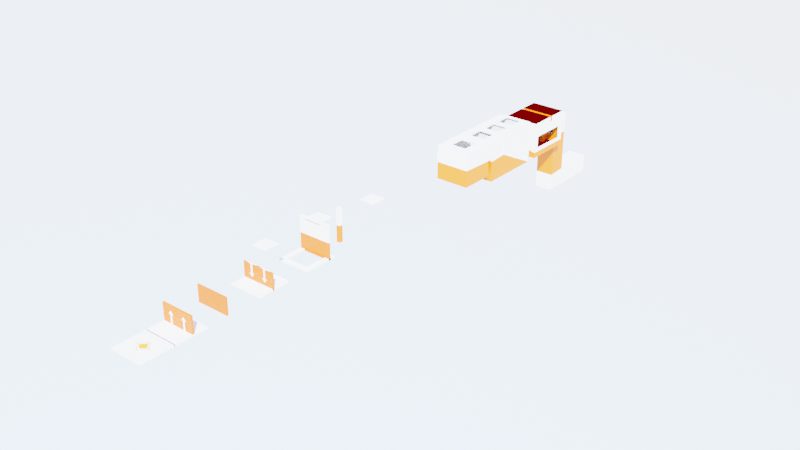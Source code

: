 # Source: map.blend  (saved by Blender 2.83.0; exported with 4.5.12 LTS)
import bpy
from mathutils import Matrix  # noqa: F401  (used for matrix-valued properties, if any)

bpy.ops.wm.read_factory_settings(use_empty=True)
scene = bpy.context.scene
scene.name = 'Scene'

# ---- collections
col_collection = bpy.data.collections.new('Collection'); scene.collection.children.link(col_collection)

# ---- images (referenced by path relative to the original .blend; pixels are not part of the script)
import os
ASSET_DIR = os.environ.get("B2B_ASSET_DIR", "")  # directory of the original .blend (textures are referenced by path, not embedded)
HERE = os.path.dirname(os.path.abspath(__file__))  # packed textures are extracted next to this script under _unpacked/

def load_image(name, relpath, width, height, colorspace="sRGB"):
    """Load a texture the original file referenced (path relative to the .blend, or extracted next to this script)."""
    p = next((c for c in (os.path.join(HERE, relpath), os.path.join(ASSET_DIR, relpath)) if relpath and os.path.exists(c)), "")
    if p:
        img = bpy.data.images.load(p, check_existing=True)
        img.name = name
    else:  # same state as the original file: an image datablock whose file is absent (Cycles renders it pink)
        img = bpy.data.images.new(name, width, height)
        img.source = "FILE"
        img.filepath = "//" + (relpath or name)
    img.colorspace_settings.name = colorspace
    return img
img_texture = load_image('texture', 'texture.png', 1024, 1024, 'sRGB')

# ---- materials (node trees are filled in below, after node groups)
mat_material_002 = bpy.data.materials.new('Material.002')
mat_material_003 = bpy.data.materials.new('Material.003')
mat_material = bpy.data.materials.new('Material')
mat_material_001 = bpy.data.materials.new('Material.001')
mat_material_004 = bpy.data.materials.new('Material.004')
mat_material_005 = bpy.data.materials.new('Material.005')
mat_material_006 = bpy.data.materials.new('Material.006')
mat_material_007 = bpy.data.materials.new('Material.007')
mat_material_010 = bpy.data.materials.new('Material.010')
mat_material_011 = bpy.data.materials.new('Material.011')

# ---- material node trees
mat_material_002.use_nodes = True; mat_material_002.node_tree.nodes.clear()
_N = mat_material_002.node_tree.nodes; _L = mat_material_002.node_tree.links
n0 = _N.new('ShaderNodeOutputMaterial'); n0.name = 'Material Output'; n0.location = (300, 300)
n1 = _N.new('ShaderNodeBsdfPrincipled'); n1.name = 'Principled BSDF'; n1.location = (10, 300)
n1.distribution = 'GGX'
n1.subsurface_method = 'BURLEY'
n1.inputs[3].default_value = 1.45
n1.inputs[27].default_value = (0.0, 0.0, 0.0, 1.0)
n1.inputs[28].default_value = 1.0
_L.new(n1.outputs[0], n0.inputs[0])
n0.is_active_output = True
mat_material_003.use_nodes = True; mat_material_003.node_tree.nodes.clear()
_N = mat_material_003.node_tree.nodes; _L = mat_material_003.node_tree.links
n0 = _N.new('ShaderNodeOutputMaterial'); n0.name = 'Material Output'; n0.location = (300, 300)
n1 = _N.new('ShaderNodeBsdfPrincipled'); n1.name = 'Principled BSDF'; n1.location = (10, 300)
n1.distribution = 'GGX'
n1.subsurface_method = 'BURLEY'
n1.inputs[0].default_value = (0.8, 0.1372, 0.0, 1.0)
n1.inputs[3].default_value = 1.45
n1.inputs[27].default_value = (0.0, 0.0, 0.0, 1.0)
n1.inputs[28].default_value = 1.0
_L.new(n1.outputs[0], n0.inputs[0])
n0.is_active_output = True
mat_material.use_nodes = True; mat_material.node_tree.nodes.clear()
_N = mat_material.node_tree.nodes; _L = mat_material.node_tree.links
n0 = _N.new('ShaderNodeOutputMaterial'); n0.name = 'Material Output'; n0.location = (300, 300)
n1 = _N.new('ShaderNodeEmission'); n1.name = 'Emission'; n1.location = (10, 300)
n1.inputs[0].default_value = (1.0, 0.0, 0.0, 1.0)
n1.inputs[1].default_value = 0.2
_L.new(n1.outputs[0], n0.inputs[0])
n0.is_active_output = True
mat_material_001.use_nodes = True; mat_material_001.node_tree.nodes.clear()
_N = mat_material_001.node_tree.nodes; _L = mat_material_001.node_tree.links
n0 = _N.new('ShaderNodeOutputMaterial'); n0.name = 'Material Output'; n0.location = (300, 300)
n1 = _N.new('ShaderNodeBsdfPrincipled'); n1.name = 'Principled BSDF'; n1.location = (10, 300)
n1.distribution = 'GGX'
n1.subsurface_method = 'BURLEY'
n1.inputs[3].default_value = 1.45
n1.inputs[27].default_value = (0.0, 0.0, 0.0, 1.0)
n1.inputs[28].default_value = 1.0
n2 = _N.new('ShaderNodeTexImage'); n2.name = 'Image Texture'; n2.location = (-508, 311)
n2.image = img_texture
_L.new(n1.outputs[0], n0.inputs[0])
n0.is_active_output = True
mat_material_004.use_nodes = True; mat_material_004.node_tree.nodes.clear()
_N = mat_material_004.node_tree.nodes; _L = mat_material_004.node_tree.links
n0 = _N.new('ShaderNodeOutputMaterial'); n0.name = 'Material Output'; n0.location = (300, 300)
n1 = _N.new('ShaderNodeBsdfPrincipled'); n1.name = 'Principled BSDF'; n1.location = (10, 300)
n1.distribution = 'GGX'
n1.subsurface_method = 'BURLEY'
n1.inputs[3].default_value = 1.45
n1.inputs[27].default_value = (0.0, 0.0, 0.0, 1.0)
n1.inputs[28].default_value = 1.0
_L.new(n1.outputs[0], n0.inputs[0])
n0.is_active_output = True
mat_material_005.use_nodes = True; mat_material_005.node_tree.nodes.clear()
_N = mat_material_005.node_tree.nodes; _L = mat_material_005.node_tree.links
n0 = _N.new('ShaderNodeOutputMaterial'); n0.name = 'Material Output'; n0.location = (300, 300)
n1 = _N.new('ShaderNodeBsdfPrincipled'); n1.name = 'Principled BSDF'; n1.location = (10, 300)
n1.distribution = 'GGX'
n1.subsurface_method = 'BURLEY'
n1.inputs[0].default_value = (0.8, 0.1001, 0.0, 1.0)
n1.inputs[3].default_value = 1.45
n1.inputs[27].default_value = (0.0, 0.0, 0.0, 1.0)
n1.inputs[28].default_value = 1.0
_L.new(n1.outputs[0], n0.inputs[0])
n0.is_active_output = True
mat_material_006.use_nodes = True; mat_material_006.node_tree.nodes.clear()
_N = mat_material_006.node_tree.nodes; _L = mat_material_006.node_tree.links
n0 = _N.new('ShaderNodeOutputMaterial'); n0.name = 'Material Output'; n0.location = (300, 300)
n1 = _N.new('ShaderNodeBsdfPrincipled'); n1.name = 'Principled BSDF'; n1.location = (10, 300)
n1.distribution = 'GGX'
n1.subsurface_method = 'BURLEY'
n1.inputs[3].default_value = 1.45
n1.inputs[27].default_value = (0.0, 0.0, 0.0, 1.0)
n1.inputs[28].default_value = 1.0
_L.new(n1.outputs[0], n0.inputs[0])
n0.is_active_output = True
mat_material_007.use_nodes = True; mat_material_007.node_tree.nodes.clear()
_N = mat_material_007.node_tree.nodes; _L = mat_material_007.node_tree.links
n0 = _N.new('ShaderNodeOutputMaterial'); n0.name = 'Material Output'; n0.location = (300, 300)
n1 = _N.new('ShaderNodeBsdfPrincipled'); n1.name = 'Principled BSDF'; n1.location = (10, 300)
n1.distribution = 'GGX'
n1.subsurface_method = 'BURLEY'
n1.inputs[0].default_value = (0.8, 0.279, 0.0, 1.0)
n1.inputs[3].default_value = 1.45
n1.inputs[27].default_value = (0.0, 0.0, 0.0, 1.0)
n1.inputs[28].default_value = 1.0
_L.new(n1.outputs[0], n0.inputs[0])
n0.is_active_output = True
mat_material_010.use_nodes = True; mat_material_010.node_tree.nodes.clear()
_N = mat_material_010.node_tree.nodes; _L = mat_material_010.node_tree.links
n0 = _N.new('ShaderNodeOutputMaterial'); n0.name = 'Material Output'; n0.location = (300, 300)
n1 = _N.new('ShaderNodeBsdfPrincipled'); n1.name = 'Principled BSDF'; n1.location = (10, 300)
n1.distribution = 'GGX'
n1.subsurface_method = 'BURLEY'
n1.inputs[3].default_value = 1.45
n1.inputs[27].default_value = (0.0, 0.0, 0.0, 1.0)
n1.inputs[28].default_value = 1.0
_L.new(n1.outputs[0], n0.inputs[0])
n0.is_active_output = True
mat_material_011.use_nodes = True; mat_material_011.node_tree.nodes.clear()
_N = mat_material_011.node_tree.nodes; _L = mat_material_011.node_tree.links
n0 = _N.new('ShaderNodeOutputMaterial'); n0.name = 'Material Output'; n0.location = (300, 300)
n1 = _N.new('ShaderNodeBsdfPrincipled'); n1.name = 'Principled BSDF'; n1.location = (10, 300)
n1.distribution = 'GGX'
n1.subsurface_method = 'BURLEY'
n1.inputs[0].default_value = (0.8, 0.1192, 0.0, 1.0)
n1.inputs[3].default_value = 1.45
n1.inputs[27].default_value = (0.0, 0.0, 0.0, 1.0)
n1.inputs[28].default_value = 1.0
_L.new(n1.outputs[0], n0.inputs[0])
n0.is_active_output = True

# ---- world
world_world = bpy.data.worlds.new('World'); scene.world = world_world
world_world.use_nodes = True; world_world.node_tree.nodes.clear()
_N = world_world.node_tree.nodes; _L = world_world.node_tree.links
n0 = _N.new('ShaderNodeOutputWorld'); n0.name = 'World Output'; n0.location = (300, 300)
n1 = _N.new('ShaderNodeBackground'); n1.name = 'Background'; n1.location = (10, 300)
n1.inputs[1].default_value = 20.0
n2 = _N.new('ShaderNodeTexSky'); n2.name = 'Sky Texture'; n2.location = (-190, 280)
n2.sky_type = 'HOSEK_WILKIE'
n2.sun_direction = (0.3357, -0.2286, 0.9138)
n2.turbidity = 4.0
n2.sun_elevation = 1.571
_L.new(n1.outputs[0], n0.inputs[0])
_L.new(n2.outputs[0], n1.inputs[0])
n0.is_active_output = True
world_world.color = (0.05088, 0.05088, 0.05088)
world_world.use_sun_shadow = False
world_world.sun_shadow_jitter_overblur = 0.0

# ---- lights
light_sun = bpy.data.lights.new('Sun', 'SUN')
light_sun.transmission_factor = 0.0
light_sun.energy = 20.0
light_sun.shadow_soft_size = 0.125

# ---- meshes
me_plane = bpy.data.meshes.new('Plane')
me_plane.from_pydata([(1.0, -1.0, 4.0), (1.0, 1.0, 4.0), (2.0, -2.0, 0.0), (1.0, 7.546, 4.0), (2.0, 2.0, 0.0), (2.0, 2.0, 4.0), (2.0, 2.0, 2.0), (2.0, -2.0, 2.0), (2.0, 3.0, 2.0), (2.0, 10.6, 4.0), (2.0, 3.0, 1.501), (2.0, 10.6, -1.0), (2.0, 3.0, -1.0), (1.0, 5.615, 4.0), (1.0, -2.0, 0.0), (1.0, -2.0, 2.0), (1.0, 4.684, 4.0), (1.0, 2.0, 0.0), (2.0, -2.0, 4.0), (1.0, 2.0, 2.0), (1.0, 3.0, 2.0), (1.0, 10.6, 2.0), (1.0, 3.0, 1.501), (1.0, 10.6, 2.384e-07), (1.0, 3.0, -1.0), (1.0, 10.6, -1.0), (1.0, 12.22, 2.0), (1.0, 12.22, 2.384e-07), (2.037, 12.71, 1.585), (2.037, 12.22, -1.0), (0.2, 16.88, -1.0), (0.2, 18.0, -1.0), (2.037, 12.22, 3.3), (2.037, 15.88, 3.3), (2.037, 15.2, 3.3), (2.037, 15.2, 2.535), (2.037, 15.88, 2.535), (0.2, 16.88, 0.0), (2.037, 18.0, -1.0), (0.2, 18.0, 0.0), (1.0, 18.31, 2.0), (0.0, 20.5, 2.0), (0.2, 18.31, 0.0), (1.0, 20.5, -0.4684), (0.2, 18.92, -1.0), (1.0, 20.5, -1.0), (1.0, 20.5, -5.906), (1.0, 18.31, -5.906), (1.0, 18.0, 0.0), (2.037, 17.5, -0.05084), (1.0, 18.31, 0.0), (0.2, 18.92, 0.0), (0.0, 2.0, 0.0), (0.0, -2.0, 4.0), (0.0, 2.0, 2.0), (0.0, 3.0, 2.0), (0.0, 10.6, 2.0), (0.0, 3.0, 1.501), (0.0, 10.6, 2.384e-07), (0.0, 3.0, -1.0), (0.0, 10.6, -1.0), (0.0, 12.22, 2.0), (0.0, 12.22, 2.384e-07), (1.0, 2.684, 4.0), (0.0, -2.0, 0.0), (0.0, -2.0, 2.0), (0.0, 2.0, 4.0), (0.0, 10.6, 4.0), (0.0, 12.22, -1.0), (0.0, 12.22, 3.3), (0.0, 15.2, 3.3), (0.0, 15.88, 2.535), (0.0, 15.2, 2.535), (0.0, 18.0, 0.0), (0.0, 16.88, -1.0), (0.0, 16.88, 0.0), (0.0, 18.31, 0.0), (0.0, 18.92, -1.0), (1.0, 20.5, 2.0), (0.0, 18.31, -5.906), (0.0, 18.0, 2.0), (0.0, 18.92, 0.0), (0.0, -1.0, 4.0), (0.0, 1.0, 4.0), (0.0, 5.615, 4.0), (2.0, 8.151, 4.0), (2.037, 18.0, 3.3), (0.0, 20.5, -0.4684), (0.0, 20.5, -1.0), (0.0, 20.5, -5.906), (1.0, 20.5, -7.906), (1.0, 18.31, -7.906), (0.0, 18.31, -7.906), (0.0, 20.5, -7.906), (0.0, 26.19, -5.906), (1.0, 26.19, -5.906), (0.0, 26.19, -7.906), (1.0, 26.19, -7.906), (2.037, 12.71, 0.007612), (0.0, 18.31, -2.271), (0.2, 18.31, -1.0), (1.0, 18.31, -1.0), (0.0, 18.31, 2.0), (0.0, 18.31, -1.0), (1.0, 18.0, 2.0), (2.037, 17.5, 1.585), (0.0, 15.88, 3.3), (0.0, 18.0, 3.3), (2.037, 12.22, 2.0), (2.037, 12.22, -0.4057), (2.037, 18.0, -0.4684), (2.037, 18.0, 2.0), (1.0, 5.072, -1.0), (1.0, 5.293, -1.0), (2.0, 5.072, -1.0), (2.0, 5.293, -1.0), (2.0, 5.034, 1.501), (2.0, 5.419, 1.501), (2.0, 5.034, 2.0), (2.0, 5.419, 4.0), (2.0, 5.034, 4.0), (0.0, 5.072, -1.0), (0.0, 5.293, -1.0), (0.0, 5.419, 4.0), (0.0, 5.034, 4.0), (0.0, 5.419, 1.501), (0.0, 5.034, 1.501), (0.0, 8.151, 4.0), (0.0, 7.765, 4.0), (0.0, 7.546, 4.0), (2.0, 7.765, 4.0), (2.0, 8.151, 0.7899), (2.0, 7.765, 0.7899), (0.0, 8.151, 0.7899), (0.0, 7.765, 0.7899), (1.0, 9.487, 1.027), (2.28e-16, 9.487, 1.027), (1.0, 9.313, 0.8539), (2.192e-16, 9.313, 0.8539), (1.0, 10.59, -0.3446), (-1.315e-16, 10.59, -0.3446), (2.0, 9.487, 1.027), (2.0, 9.313, 0.8539), (2.0, 10.59, -0.3446), (2.0, 10.6, 2.0), (2.0, 10.6, 2.384e-07), (1.0, 10.37, 4.0), (1.0, 8.372, 4.0), (0.0, 8.372, 4.0), (0.0, 10.37, 4.0), (0.0, 2.684, 4.0), (0.0, 4.684, 4.0)], [], [(6, 7, 18, 5), (17, 14, 2, 4), (4, 2, 7, 6), (17, 4, 6, 19), (20, 8, 10, 22), (19, 6, 8, 20), (6, 5, 8), (8, 118, 116, 10), (22, 10, 12, 24), (59, 24, 112, 121), (13, 119, 123, 84), (139, 143, 142, 137), (27, 109, 29), (7, 15, 18), (2, 14, 15, 7), (135, 141, 145, 23), (23, 21, 26, 27), (58, 23, 27, 62), (115, 117, 11), (57, 22, 24, 59), (56, 21, 9, 67), (54, 19, 20, 55), (55, 20, 22, 57), (52, 17, 19, 54), (52, 64, 14, 17), (62, 27, 29, 68), (37, 39, 73, 75), (108, 26, 32), (72, 71, 36, 35), (72, 35, 34, 70), (32, 34, 35, 108), (108, 35, 36, 111), (86, 111, 36, 33), (30, 29, 38, 31), (30, 39, 37), (32, 69, 70, 34), (36, 71, 106, 33), (26, 61, 69, 32), (15, 65, 53, 18), (14, 64, 65, 15), (120, 5, 63, 16), (128, 130, 3, 129), (137, 142, 141, 135), (21, 56, 61, 26), (30, 74, 68, 29), (74, 30, 37, 75), (39, 48, 50, 42), (31, 39, 30), (73, 39, 42, 76), (42, 100, 44, 51), (100, 50, 101), (38, 29, 110), (29, 109, 110), (101, 50, 43, 45), (50, 40, 78, 43), (77, 44, 100, 103), (78, 40, 102, 41), (42, 50, 100), (38, 110, 48, 31), (48, 110, 111, 104), (81, 51, 44, 77), (0, 1, 5, 18), (82, 0, 18, 53), (66, 5, 1, 83), (106, 107, 86, 33), (43, 78, 41, 87), (45, 43, 87, 88), (47, 46, 90, 91), (79, 47, 91, 92), (95, 94, 96, 97), (93, 90, 97, 96), (46, 89, 94, 95), (90, 46, 95, 97), (91, 90, 93, 92), (109, 27, 26, 108), (100, 99, 103), (101, 45, 46, 47), (88, 89, 46, 45), (101, 47, 79, 99), (101, 99, 100), (86, 104, 111), (48, 104, 40, 50), (40, 104, 80, 102), (104, 86, 107, 80), (31, 48, 39), (51, 81, 76, 42), (28, 98, 109, 108), (98, 49, 110, 109), (49, 105, 111, 110), (105, 28, 108, 111), (8, 5, 120, 118), (24, 12, 114, 112), (122, 113, 25, 60), (133, 131, 132, 134), (10, 116, 114, 12), (120, 124, 126, 116), (66, 150, 63, 5), (121, 112, 113, 122), (112, 114, 115, 113), (125, 117, 116, 126), (117, 115, 114, 116), (113, 115, 11, 25), (123, 119, 117, 125), (3, 130, 119, 13), (85, 131, 133, 127), (130, 128, 134, 132), (119, 130, 132, 117), (131, 11, 117, 132), (143, 11, 131, 142), (148, 147, 85, 127), (58, 136, 135, 23), (136, 138, 137, 135), (138, 140, 139, 137), (60, 25, 139, 140), (25, 11, 143, 139), (9, 21, 144), (23, 145, 144, 21), (141, 144, 145), (144, 131, 85, 9), (131, 144, 141, 142), (85, 147, 146, 9), (146, 149, 67, 9), (124, 120, 16, 151)])
me_plane.polygons.foreach_set('material_index', [0, 1, 1, 1, 0, 0, 0, 0, 1, 1, 0, 0, 1, 0, 1, 0, 0, 0, 1, 1, 0, 0, 0, 1, 1, 1, 0, 0, 0, 1, 0, 0, 0, 2, 1, 2, 1, 0, 0, 1, 0, 0, 0, 0, 2, 1, 0, 1, 0, 0, 1, 1, 1, 1, 0, 0, 0, 1, 1, 1, 0, 0, 0, 0, 2, 0, 1, 0, 0, 0, 2, 0, 0, 2, 0, 1, 1, 1, 1, 1, 0, 0, 0, 0, 1, 0, 0, 0, 0, 0, 0, 1, 1, 0, 1, 0, 0, 1, 1, 0, 1, 1, 0, 0, 0, 0, 0, 0, 0, 0, 0, 0, 0, 1, 1, 0, 0, 0, 0, 0, 0, 0, 0])
_uv = me_plane.uv_layers.new(name='UVMap')
_uv.uv.foreach_set('vector', [0.2919, 0.25, 0.2919, 0.4975, 0.2094, 0.4975, 0.2094, 0.25, 0.7079, 0.2488, 0.7079, 0.001238, 0.7492, 0.001238, 0.7492, 0.2488, 0.3744, 0.25, 0.3744, 0.4975, 0.2919, 0.4975, 0.2919, 0.25, 0.1366, 0.8546, 0.1366, 0.8133, 0.2191, 0.8133, 0.2191, 0.8546, 0.8775, 0.3746, 0.8775, 0.4158, 0.795, 0.4158, 0.795, 0.3746, 0.9577, 0.8329, 0.9577, 0.8742, 0.834, 0.8742, 0.834, 0.8329, 0.2919, 0.25, 0.2094, 0.25, 0.2919, 0.1262, 0.2919, 0.1262, 0.2919, 0.09668, 0.3744, 0.09668, 0.3744, 0.1262, 0.795, 0.3746, 0.795, 0.4158, 0.7537, 0.4158, 0.7537, 0.3746, 0.837, 0.5833, 0.837, 0.5421, 0.8666, 0.5421, 0.8666, 0.5833, 0.5413, 0.1051, 0.5825, 0.09052, 0.5, 0.1142, 0.5, 0.1051, 0.7496, 0.8756, 0.7496, 0.8756, 0.7496, 0.8756, 0.7496, 0.8756, 0.5421, 0.8345, 0.5253, 0.8772, 0.5008, 0.8772, 0.8325, 0.7917, 0.7913, 0.7917, 0.8325, 0.7092, 0.8325, 0.8742, 0.7913, 0.8742, 0.7913, 0.7917, 0.8325, 0.7917, 0.7496, 0.8756, 0.7496, 0.8756, 0.7496, 0.8756, 0.7496, 0.8756, 0.4665, 0.9369, 0.384, 0.9369, 0.384, 0.8131, 0.4665, 0.8131, 0.7083, 0.8756, 0.7496, 0.8756, 0.7496, 0.9994, 0.7083, 0.9994, 0.4156, 0.09052, 0.3744, 0.09052, 0.4156, 0.002475, 0.795, 0.3333, 0.795, 0.3746, 0.7537, 0.3746, 0.7537, 0.3333, 0.7531, 0.5835, 0.7118, 0.5835, 0.6706, 0.501, 0.7531, 0.501, 0.9577, 0.7917, 0.9577, 0.8329, 0.834, 0.8329, 0.834, 0.7917, 0.8775, 0.3333, 0.8775, 0.3746, 0.795, 0.3746, 0.795, 0.3333, 0.1366, 0.8958, 0.1366, 0.8546, 0.2191, 0.8546, 0.2191, 0.8958, 0.6667, 0.2488, 0.6667, 0.001238, 0.7079, 0.001238, 0.7079, 0.2488, 0.5421, 0.7932, 0.5421, 0.8345, 0.5008, 0.8772, 0.5008, 0.7932, 0.1231, 0.9487, 0.06611, 0.8836, 0.07232, 0.8782, 0.1293, 0.9432, 0.6246, 0.8772, 0.6246, 0.8345, 0.6658, 0.8772, 0.4671, 0.8974, 0.4985, 0.8974, 0.4985, 0.9814, 0.4671, 0.9814, 0.9615, 0.5849, 0.9615, 0.5008, 0.9807, 0.5008, 0.9807, 0.5849, 0.2512, 0.811, 0.2512, 0.731, 0.2704, 0.731, 0.2925, 0.811, 0.2925, 0.811, 0.2704, 0.731, 0.2704, 0.6996, 0.2925, 0.6047, 0.2512, 0.6047, 0.2925, 0.6047, 0.2704, 0.6996, 0.2512, 0.6996, 0.6765, 0.3418, 0.7522, 0.251, 0.7522, 0.4573, 0.6765, 0.4573, 0.9165, 0.8756, 0.8752, 0.9911, 0.8752, 0.9046, 0.2999, 0.8133, 0.2999, 0.8974, 0.2199, 0.8974, 0.2199, 0.8133, 0.974, 0.4189, 0.974, 0.3349, 0.9932, 0.3349, 0.9932, 0.4189, 0.6246, 0.8345, 0.6246, 0.7932, 0.6658, 0.7932, 0.6658, 0.8772, 0.7913, 0.7917, 0.75, 0.7917, 0.75, 0.7092, 0.8325, 0.7092, 0.7913, 0.8742, 0.75, 0.8742, 0.75, 0.7917, 0.7913, 0.7917, 0.2094, 0.09668, 0.2094, 0.25, 0.0, 0.0, 0.0, 0.0, 0.0, 0.0, 0.0, 0.0, 0.0, 0.0, 0.0, 0.0, 0.7496, 0.8756, 0.7496, 0.8756, 0.7496, 0.8756, 0.7496, 0.8756, 0.8329, 0.9994, 0.7917, 0.9994, 0.7917, 0.8756, 0.8329, 0.8756, 0.6765, 0.3418, 0.6682, 0.3418, 0.6682, 0.251, 0.7522, 0.251, 0.6424, 0.4998, 0.6341, 0.4998, 0.6341, 0.4585, 0.6424, 0.4585, 0.06611, 0.8836, 0.03354, 0.9122, 0.02509, 0.9026, 0.05766, 0.874, 0.9165, 0.9911, 0.8752, 0.9911, 0.9165, 0.8756, 0.07232, 0.8782, 0.06611, 0.8836, 0.05766, 0.874, 0.06387, 0.8686, 0.6339, 0.4585, 0.6339, 0.4998, 0.6088, 0.4998, 0.6088, 0.4637, 0.8331, 0.09313, 0.8551, 0.1364, 0.8331, 0.1689, 0.4163, 0.6047, 0.4163, 0.811, 0.3943, 0.6047, 0.4163, 0.811, 0.3917, 0.811, 0.3943, 0.6047, 0.0, 0.0, 0.0, 0.0, 0.0, 0.0, 0.0, 0.0, 0.0006742, 0.924, 0.0006742, 0.924, 0.0006742, 0.924, 0.0006742, 0.924, 0.6757, 0.4585, 0.684, 0.4585, 0.684, 0.4836, 0.6757, 0.4836, 0.0006742, 0.924, 0.0006742, 0.924, 0.0006742, 0.924, 0.0006742, 0.924, 0.8744, 0.09313, 0.8551, 0.1364, 0.8331, 0.09313, 0.7533, 0.417, 0.7752, 0.417, 0.7752, 0.4495, 0.7533, 0.4928, 0.7752, 0.4495, 0.7752, 0.417, 0.7752, 0.417, 0.7752, 0.4495, 0.659, 0.4585, 0.6673, 0.4585, 0.6673, 0.4946, 0.659, 0.4946, 0.5413, 0.415, 0.5413, 0.3325, 0.5825, 0.25, 0.5825, 0.4975, 0.5, 0.415, 0.5413, 0.415, 0.5825, 0.4975, 0.5, 0.4975, 0.5, 0.25, 0.5825, 0.25, 0.5413, 0.3325, 0.5, 0.3325, 0.9932, 0.3349, 0.9678, 0.3761, 0.9734, 0.4189, 0.2512, 0.6996, 0.0006742, 0.924, 0.0006742, 0.924, 0.0006742, 0.924, 0.0006742, 0.924, 0.0, 0.0, 0.0, 0.0, 0.0, 0.0, 0.0, 0.0, 0.4988, 0.5919, 0.4988, 0.5015, 0.4988, 0.5015, 0.4988, 0.5919, 0.7506, 0.08487, 0.7506, 0.1689, 0.7506, 0.1689, 0.7506, 0.08487, 0.4988, 0.5015, 0.4988, 0.5015, 0.4988, 0.5015, 0.4988, 0.5015, 0.0, 0.0, 0.0, 0.0, 0.0, 0.0, 0.0, 0.0, 0.4988, 0.5015, 0.4988, 0.5015, 0.4988, 0.5015, 0.4988, 0.5015, 0.4988, 0.5015, 0.4988, 0.5015, 0.4988, 0.5015, 0.4988, 0.5015, 0.4988, 0.5919, 0.4988, 0.5015, 0.0, 0.0, 0.7506, 0.08487, 0.5253, 0.8772, 0.5421, 0.8345, 0.6246, 0.8345, 0.6246, 0.8772, 0.4163, 0.5919, 0.4676, 0.5919, 0.4163, 0.5919, 0.4163, 0.5919, 0.4163, 0.5015, 0.4988, 0.5015, 0.4988, 0.5919, 0.4163, 0.5015, 0.4988, 0.5015, 0.4988, 0.5015, 0.4163, 0.5015, 0.4163, 0.5919, 0.4988, 0.5919, 0.4988, 0.5919, 0.4676, 0.5919, 0.4163, 0.5919, 0.4676, 0.5919, 0.4163, 0.5919, 0.9734, 0.4189, 0.7752, 0.4495, 0.7752, 0.417, 0.7752, 0.4495, 0.7752, 0.4495, 0.0006742, 0.924, 0.0006742, 0.924, 0.0006742, 0.924, 0.7752, 0.4495, 0.7752, 0.4495, 0.0006742, 0.924, 0.7752, 0.4495, 0.9734, 0.4189, 0.9678, 0.3761, 0.7752, 0.4495, 0.7533, 0.4928, 0.7752, 0.4495, 0.7945, 0.4928, 0.04112, 0.8551, 0.04732, 0.8497, 0.06387, 0.8686, 0.05766, 0.874, 0.315, 0.7885, 0.3695, 0.7885, 0.3917, 0.811, 0.2925, 0.811, 0.3695, 0.7885, 0.3716, 0.6271, 0.3943, 0.6047, 0.3917, 0.811, 0.3716, 0.6271, 0.315, 0.6271, 0.2925, 0.6047, 0.3943, 0.6047, 0.315, 0.6271, 0.315, 0.7885, 0.2925, 0.811, 0.2925, 0.6047, 0.2919, 0.1262, 0.2094, 0.25, 0.2094, 0.09668, 0.2919, 0.09668, 0.837, 0.5421, 0.837, 0.5008, 0.8666, 0.5008, 0.8666, 0.5421, 0.8728, 0.5833, 0.8728, 0.5421, 0.9608, 0.5421, 0.9608, 0.5833, 0.0, 0.0, 0.0, 0.0, 0.0, 0.0, 0.0, 0.0, 0.3744, 0.1262, 0.3744, 0.09668, 0.4156, 0.09668, 0.4156, 0.1262, 0.5825, 0.09668, 0.5, 0.1162, 0.5, 0.1162, 0.5825, 0.09668, 0.5, 0.25, 0.0, 0.0, 0.0, 0.0, 0.5825, 0.25, 0.8666, 0.5833, 0.8666, 0.5421, 0.8728, 0.5421, 0.8728, 0.5833, 0.8666, 0.5421, 0.8666, 0.5008, 0.8728, 0.5008, 0.8728, 0.5421, 0.5, 0.1142, 0.5825, 0.09052, 0.5825, 0.09668, 0.5, 0.1162, 0.3744, 0.09052, 0.4156, 0.09052, 0.4156, 0.09668, 0.3744, 0.09668, 0.8728, 0.5421, 0.8728, 0.5008, 0.9608, 0.5008, 0.9608, 0.5421, 0.5, 0.1142, 0.5825, 0.09052, 0.5825, 0.09052, 0.5, 0.1142, 0.0, 0.0, 0.0, 0.0, 0.5825, 0.09052, 0.5413, 0.1051, 0.0, 0.0, 0.0, 0.0, 0.0, 0.0, 0.0, 0.0, 0.0, 0.0, 0.0, 0.0, 0.0, 0.0, 0.0, 0.0, 0.5825, 0.09052, 0.0, 0.0, 0.0, 0.0, 0.5825, 0.09052, 0.0, 0.0, 0.4156, 0.002475, 0.3744, 0.09052, 0.0, 0.0, 0.7496, 0.8756, 0.9608, 0.5008, 0.0, 0.0, 0.7496, 0.8756, 0.0, 0.0, 0.0, 0.0, 0.0, 0.0, 0.0, 0.0, 0.7083, 0.8756, 0.7083, 0.8756, 0.7496, 0.8756, 0.7496, 0.8756, 0.7083, 0.8756, 0.7083, 0.8756, 0.7496, 0.8756, 0.7496, 0.8756, 0.7083, 0.8756, 0.7083, 0.8756, 0.7496, 0.8756, 0.7496, 0.8756, 0.9608, 0.5833, 0.9608, 0.5421, 0.7496, 0.8756, 0.7083, 0.8756, 0.9608, 0.5421, 0.9608, 0.5008, 0.7496, 0.8756, 0.7496, 0.8756, 0.6706, 0.501, 0.7118, 0.5835, 0.0, 0.0, 0.7496, 0.8756, 0.7496, 0.8756, 0.0, 0.0, 0.7118, 0.5835, 0.7496, 0.8756, 0.0, 0.0, 0.7496, 0.8756, 0.0, 0.0, 0.0, 0.0, 0.0, 0.0, 0.6706, 0.501, 0.0, 0.0, 0.0, 0.0, 0.7496, 0.8756, 0.7496, 0.8756, 0.0, 0.0, 0.0, 0.0, 0.0, 0.0, 0.6706, 0.501, 0.0, 0.0, 0.0, 0.0, 0.7531, 0.501, 0.6706, 0.501, 0.5, 0.1162, 0.5825, 0.09668, 0.0, 0.0, 0.0, 0.0])
me_plane.materials.append(mat_material_002)
me_plane.materials.append(mat_material_003)
me_plane.materials.append(mat_material)
me_plane.use_remesh_fix_poles = True
me_plane.use_remesh_preserve_attributes = False
me_plane.use_mirror_vertex_groups = False
me_plane.update()
me_plane_001 = bpy.data.meshes.new('Plane.001')
me_plane_001.from_pydata([(1.0, -1.0, 0.0), (1.0, 1.0, 0.0), (1.0, 8.512, 0.0), (1.0, 6.512, 0.0), (-1.0, -1.0, 0.0), (-1.0, 1.0, 0.0), (-1.0, 8.512, 0.0), (-1.0, 6.512, 0.0), (0.0, -1.0, 0.0), (0.0, 1.0, 0.0), (0.0, 6.512, 0.0), (0.0, 8.512, 0.0), (1.0, 16.86, -1.0), (1.0, 14.86, -1.0), (-1.0, 16.86, -1.0), (-1.0, 14.86, -1.0), (0.0, 14.86, -1.0), (0.0, 16.86, -1.0)], [], [(0, 8, 4, 5, 9, 1), (3, 10, 7, 6, 11, 2), (12, 13, 16, 15, 14, 17)])
_uv = me_plane_001.uv_layers.new(name='UVMap')
_uv.uv.foreach_set('vector', [0.0, 0.0, 0.0, 0.0, 0.0, 0.0, 0.0, 0.0, 0.0, 0.0, 0.0, 0.0, 0.0, 0.0, 0.0, 0.0, 0.0, 0.0, 0.0, 0.0, 0.0, 0.0, 0.0, 0.0, 0.0, 0.0, 0.0, 0.0, 0.0, 0.0, 0.0, 0.0, 0.0, 0.0, 0.0, 0.0])
me_plane_001.materials.append(mat_material_001)
me_plane_001.use_remesh_fix_poles = True
me_plane_001.use_remesh_preserve_attributes = False
me_plane_001.use_mirror_vertex_groups = False
me_plane_001.update()
me_torus = bpy.data.meshes.new('Torus')
me_torus.from_pydata([(0.4907, 0.0, 0.0), (0.4224, 0.0, 0.05659), (0.382, 0.0, 1.203e-17), (0.4224, 0.0, -0.05659), (4.036e-08, 0.4907, 0.0), (3.5e-08, 0.4224, 0.05659), (3.202e-08, 0.382, 1.203e-17), (3.431e-08, 0.4224, -0.05659), (-0.4907, 4.457e-08, 0.0), (-0.4224, 3.815e-08, 0.05659), (-0.382, 3.389e-08, 1.203e-17), (-0.4224, 3.815e-08, -0.05659), (4.036e-08, -0.4907, 0.0), (3.431e-08, -0.4224, 0.05659), (2.985e-08, -0.382, 1.203e-17), (3.431e-08, -0.4224, -0.05659), (0.2147, 0.0, -7.576e-25), (0.1848, 0.0, 0.02476), (0.1671, 0.0, 5.265e-18), (0.1848, 0.0, -0.02476), (1.766e-08, 0.2147, -6.232e-32), (1.531e-08, 0.1848, 0.02476), (1.401e-08, 0.1671, 5.265e-18), (1.501e-08, 0.1848, -0.02476), (-0.2147, 1.95e-08, 7.576e-25), (-0.1848, 1.669e-08, 0.02476), (-0.1671, 1.483e-08, 5.265e-18), (-0.1848, 1.669e-08, -0.02476), (1.766e-08, -0.2147, -6.232e-32), (1.501e-08, -0.1848, 0.02476), (1.306e-08, -0.1671, 5.265e-18), (1.501e-08, -0.1848, -0.02476)], [], [(0, 4, 5, 1), (1, 5, 6, 2), (2, 6, 7, 3), (3, 7, 4, 0), (4, 8, 9, 5), (5, 9, 10, 6), (6, 10, 11, 7), (7, 11, 8, 4), (8, 12, 13, 9), (9, 13, 14, 10), (10, 14, 15, 11), (11, 15, 12, 8), (12, 0, 1, 13), (13, 1, 2, 14), (14, 2, 3, 15), (15, 3, 0, 12), (16, 20, 21, 17), (17, 21, 22, 18), (18, 22, 23, 19), (19, 23, 20, 16), (20, 24, 25, 21), (21, 25, 26, 22), (22, 26, 27, 23), (23, 27, 24, 20), (24, 28, 29, 25), (25, 29, 30, 26), (26, 30, 31, 27), (27, 31, 28, 24), (28, 16, 17, 29), (29, 17, 18, 30), (30, 18, 19, 31), (31, 19, 16, 28)])
_uv = me_torus.uv_layers.new(name='UVMap')
_uv.uv.foreach_set('vector', [0.5, 0.5, 0.75, 0.5, 0.75, 0.75, 0.5, 0.75, 0.5, 0.75, 0.75, 0.75, 0.75, 1.0, 0.5, 1.0, 0.5, 0.0, 0.75, 0.0, 0.75, 0.25, 0.5, 0.25, 0.5, 0.25, 0.75, 0.25, 0.75, 0.5, 0.5, 0.5, 0.75, 0.5, 1.0, 0.5, 1.0, 0.75, 0.75, 0.75, 0.75, 0.75, 1.0, 0.75, 1.0, 1.0, 0.75, 1.0, 0.75, 0.0, 1.0, 0.0, 1.0, 0.25, 0.75, 0.25, 0.75, 0.25, 1.0, 0.25, 1.0, 0.5, 0.75, 0.5, 0.0, 0.5, 0.25, 0.5, 0.25, 0.75, 0.0, 0.75, 0.0, 0.75, 0.25, 0.75, 0.25, 1.0, 0.0, 1.0, 0.0, 0.0, 0.25, 0.0, 0.25, 0.25, 0.0, 0.25, 0.0, 0.25, 0.25, 0.25, 0.25, 0.5, 0.0, 0.5, 0.25, 0.5, 0.5, 0.5, 0.5, 0.75, 0.25, 0.75, 0.25, 0.75, 0.5, 0.75, 0.5, 1.0, 0.25, 1.0, 0.25, 0.0, 0.5, 0.0, 0.5, 0.25, 0.25, 0.25, 0.25, 0.25, 0.5, 0.25, 0.5, 0.5, 0.25, 0.5, 0.5, 0.5, 0.75, 0.5, 0.75, 0.75, 0.5, 0.75, 0.5, 0.75, 0.75, 0.75, 0.75, 1.0, 0.5, 1.0, 0.5, 0.0, 0.75, 0.0, 0.75, 0.25, 0.5, 0.25, 0.5, 0.25, 0.75, 0.25, 0.75, 0.5, 0.5, 0.5, 0.75, 0.5, 1.0, 0.5, 1.0, 0.75, 0.75, 0.75, 0.75, 0.75, 1.0, 0.75, 1.0, 1.0, 0.75, 1.0, 0.75, 0.0, 1.0, 0.0, 1.0, 0.25, 0.75, 0.25, 0.75, 0.25, 1.0, 0.25, 1.0, 0.5, 0.75, 0.5, 0.0, 0.5, 0.25, 0.5, 0.25, 0.75, 0.0, 0.75, 0.0, 0.75, 0.25, 0.75, 0.25, 1.0, 0.0, 1.0, 0.0, 0.0, 0.25, 0.0, 0.25, 0.25, 0.0, 0.25, 0.0, 0.25, 0.25, 0.25, 0.25, 0.5, 0.0, 0.5, 0.25, 0.5, 0.5, 0.5, 0.5, 0.75, 0.25, 0.75, 0.25, 0.75, 0.5, 0.75, 0.5, 1.0, 0.25, 1.0, 0.25, 0.0, 0.5, 0.0, 0.5, 0.25, 0.25, 0.25, 0.25, 0.25, 0.5, 0.25, 0.5, 0.5, 0.25, 0.5])
me_torus.use_remesh_fix_poles = True
me_torus.use_remesh_preserve_attributes = False
me_torus.use_mirror_vertex_groups = False
me_torus.update()
me_plane_002 = bpy.data.meshes.new('Plane.002')
me_plane_002.from_pydata([(-2.0, -2.0, 0.0), (2.0, -2.0, 0.0), (-2.0, 2.0, 0.0), (2.0, 2.0, 0.0), (2.0, 2.0, -0.2), (2.0, -2.0, -0.2), (-2.0, -2.0, -0.2), (-2.0, 2.0, -0.2)], [], [(0, 1, 3, 2), (3, 4, 7, 2), (2, 7, 6, 0), (1, 5, 4, 3), (6, 7, 4, 5), (0, 6, 5, 1)])
_uv = me_plane_002.uv_layers.new(name='UVMap')
_uv.uv.foreach_set('vector', [0.0, 0.0, 1.0, 0.0, 1.0, 1.0, 0.0, 1.0, 1.0, 1.0, 1.0, 1.0, 0.0, 1.0, 0.0, 1.0, 0.0, 1.0, 0.0, 1.0, 0.0, 0.0, 0.0, 0.0, 1.0, 0.0, 1.0, 0.0, 1.0, 1.0, 1.0, 1.0, 0.0, 0.0, 0.0, 1.0, 1.0, 1.0, 1.0, 0.0, 0.0, 0.0, 0.0, 0.0, 1.0, 0.0, 1.0, 0.0])
me_plane_002.use_remesh_fix_poles = True
me_plane_002.use_remesh_preserve_attributes = False
me_plane_002.use_mirror_vertex_groups = False
me_plane_002.update()
me_plane_003 = bpy.data.meshes.new('Plane.003')
me_plane_003.from_pydata([(2.0, 0.0, 1.51e-07), (2.0, 0.0, -0.2), (2.0, -2.0, 1.51e-07), (0.5686, -1.048, -0.2), (1.201, -1.048, -0.2), (0.885, -1.459, -0.2), (0.7796, -1.048, -0.2), (0.9905, -1.048, -0.2), (0.7796, 1.965e-16, -0.2), (0.9905, 1.965e-16, -0.2), (0.0, 0.0, 1.51e-07), (0.0, -2.0, 1.51e-07), (-4.441e-16, 0.0, -0.2), (2.0, -2.0, -0.1573), (2.0, -1.957, -0.2), (-9.471e-18, -1.957, -0.2), (0.0, -2.0, -0.1573)], [], [(11, 2, 0, 10), (3, 5, 15), (3, 6, 5), (2, 13, 14, 1, 0), (7, 4, 5), (7, 6, 8, 9), (6, 7, 5), (16, 13, 2, 11), (3, 12, 8, 6), (4, 7, 9, 1), (15, 14, 13, 16), (4, 1, 14), (15, 5, 14), (5, 4, 14), (12, 3, 15)])
me_plane_003.polygons.foreach_set('material_index', [1, 1, 0, 1, 0, 0, 0, 1, 1, 1, 1, 1, 1, 1, 1])
_uv = me_plane_003.uv_layers.new(name='UVMap')
_uv.uv.foreach_set('vector', [0.5, 0.5, 1.0, 0.5, 1.0, 1.0, 0.5, 1.0, 0.0, 0.0, 0.0, 1.0, 0.4893, 0.4893, 0.0, 0.0, 0.3333, 0.0, 0.0, 1.0, 1.0, 0.5, 1.0, 0.5, 1.0, 0.5107, 1.0, 1.0, 1.0, 1.0, 0.6667, 0.0, 1.0, 0.0, 0.0, 1.0, 0.6667, 0.0, 0.3333, 0.0, 0.3333, 0.0, 0.6667, 0.0, 0.3333, 0.0, 0.6667, 0.0, 0.0, 1.0, 0.5, 0.5, 1.0, 0.5, 1.0, 0.5, 0.5, 0.5, 0.0, 0.0, 0.0, 0.0, 0.3333, 0.0, 0.3333, 0.0, 1.0, 0.0, 0.6667, 0.0, 0.6667, 0.0, 1.0, 1.0, 0.4893, 0.4893, 1.0, 0.5107, 1.0, 0.5, 0.5, 0.5, 1.0, 0.0, 1.0, 1.0, 1.0, 0.5107, 0.4893, 0.4893, 0.0, 1.0, 1.0, 0.5107, 0.0, 1.0, 1.0, 0.0, 1.0, 0.5107, 0.0, 0.0, 0.0, 0.0, 0.4893, 0.4893])
me_plane_003.materials.append(mat_material_004)
me_plane_003.materials.append(mat_material_005)
me_plane_003.use_remesh_fix_poles = True
me_plane_003.use_remesh_preserve_attributes = False
me_plane_003.use_mirror_vertex_groups = False
me_plane_003.update()
me_plane_004 = bpy.data.meshes.new('Plane.004')
me_plane_004.from_pydata([(-1.444, 1.444, 2.18e-07), (1.444, 1.444, 2.18e-07), (-1.444, -1.444, -2.18e-07), (1.444, -1.444, -2.18e-07), (1.444, -1.444, 0.2), (1.444, 1.444, 0.2), (-1.444, 1.444, 0.2), (-1.444, -1.444, 0.2), (-2.0, -2.0, -3.02e-07), (-2.0, 2.0, 3.02e-07), (2.0, 2.0, 3.02e-07), (2.0, -2.0, -3.02e-07), (2.0, 2.0, 0.2), (2.0, -2.0, 0.2), (-2.0, -2.0, 0.2), (-2.0, 2.0, 0.2), (1.557, -1.557, 0.06344), (1.557, -1.557, 0.1366), (-1.557, -1.557, 0.1366), (-1.557, -1.557, 0.06344), (-1.444, -1.444, 0.06344), (-1.444, -1.444, 0.1366), (-1.444, 1.444, 0.06344), (-1.444, 1.444, 0.1366), (1.444, 1.444, 0.1366), (1.444, 1.444, 0.06344), (1.444, -1.444, 0.1366), (1.444, -1.444, 0.06344), (1.557, 1.557, 0.1366), (1.557, 1.557, 0.06344), (-1.557, 1.557, 0.06344), (-1.557, 1.557, 0.1366)], [], [(1, 25, 22, 0), (11, 13, 14, 8), (8, 14, 15, 9), (10, 12, 13, 11), (24, 5, 6, 23), (9, 15, 12, 10), (0, 2, 8, 9), (1, 0, 9, 10), (3, 1, 10, 11), (2, 3, 11, 8), (5, 4, 13, 12), (7, 6, 15, 14), (6, 5, 12, 15), (4, 7, 14, 13), (3, 27, 25, 1), (0, 22, 20, 2), (23, 6, 7, 21), (18, 17, 16, 19), (2, 20, 27, 3), (26, 4, 5, 24), (27, 20, 19, 16), (20, 22, 30, 19), (22, 25, 29, 30), (26, 24, 28, 17), (21, 7, 4, 26), (17, 28, 29, 16), (31, 18, 19, 30), (28, 31, 30, 29), (21, 26, 17, 18), (24, 23, 31, 28), (23, 21, 18, 31), (25, 27, 16, 29)])
_uv = me_plane_004.uv_layers.new(name='UVMap')
_uv.uv.foreach_set('vector', [0.8609, 0.1391, 0.8609, 0.1391, 0.1391, 0.1391, 0.1391, 0.1391, 1.0, 1.0, 1.0, 1.0, 0.0, 1.0, 0.0, 1.0, 0.0, 1.0, 0.0, 1.0, 0.0, 0.0, 0.0, 0.0, 1.0, 0.0, 1.0, 0.0, 1.0, 1.0, 1.0, 1.0, 0.8609, 0.1391, 0.8609, 0.1391, 0.1391, 0.1391, 0.1391, 0.1391, 0.0, 0.0, 0.0, 0.0, 1.0, 0.0, 1.0, 0.0, 0.1391, 0.1391, 0.1391, 0.8609, 0.0, 1.0, 0.0, 0.0, 0.8609, 0.1391, 0.1391, 0.1391, 0.0, 0.0, 1.0, 0.0, 0.8609, 0.8609, 0.8609, 0.1391, 1.0, 0.0, 1.0, 1.0, 0.1391, 0.8609, 0.8609, 0.8609, 1.0, 1.0, 0.0, 1.0, 0.8609, 0.1391, 0.8609, 0.8609, 1.0, 1.0, 1.0, 0.0, 0.1391, 0.8609, 0.1391, 0.1391, 0.0, 0.0, 0.0, 1.0, 0.1391, 0.1391, 0.8609, 0.1391, 1.0, 0.0, 0.0, 0.0, 0.8609, 0.8609, 0.1391, 0.8609, 0.0, 1.0, 1.0, 1.0, 0.8609, 0.8609, 0.8609, 0.8609, 0.8609, 0.1391, 0.8609, 0.1391, 0.1391, 0.1391, 0.1391, 0.1391, 0.1391, 0.8609, 0.1391, 0.8609, 0.1391, 0.1391, 0.1391, 0.1391, 0.1391, 0.8609, 0.1391, 0.8609, 0.1391, 0.8609, 0.8609, 0.8609, 0.8609, 0.8609, 0.1391, 0.8609, 0.1391, 0.8609, 0.1391, 0.8609, 0.8609, 0.8609, 0.8609, 0.8609, 0.8609, 0.8609, 0.8609, 0.8609, 0.8609, 0.1391, 0.8609, 0.1391, 0.8609, 0.8609, 0.1391, 0.8609, 0.1391, 0.8609, 0.8609, 0.8609, 0.1391, 0.8609, 0.1391, 0.1391, 0.1391, 0.1391, 0.1391, 0.8609, 0.1391, 0.1391, 0.8609, 0.1391, 0.8609, 0.1391, 0.1391, 0.1391, 0.8609, 0.8609, 0.8609, 0.1391, 0.8609, 0.1391, 0.8609, 0.8609, 0.1391, 0.8609, 0.1391, 0.8609, 0.8609, 0.8609, 0.8609, 0.8609, 0.8609, 0.8609, 0.8609, 0.1391, 0.8609, 0.1391, 0.8609, 0.8609, 0.1391, 0.1391, 0.1391, 0.8609, 0.1391, 0.8609, 0.1391, 0.1391, 0.8609, 0.1391, 0.1391, 0.1391, 0.1391, 0.1391, 0.8609, 0.1391, 0.1391, 0.8609, 0.8609, 0.8609, 0.8609, 0.8609, 0.1391, 0.8609, 0.8609, 0.1391, 0.1391, 0.1391, 0.1391, 0.1391, 0.8609, 0.1391, 0.1391, 0.1391, 0.1391, 0.8609, 0.1391, 0.8609, 0.1391, 0.1391, 0.8609, 0.1391, 0.8609, 0.8609, 0.8609, 0.8609, 0.8609, 0.1391])
me_plane_004.use_remesh_fix_poles = True
me_plane_004.use_remesh_preserve_attributes = False
me_plane_004.use_mirror_vertex_groups = False
me_plane_004.update()
me_plane_005 = bpy.data.meshes.new('Plane.005')
me_plane_005.from_pydata([(-2.0, -2.0, -3.02e-07), (-2.0, 2.0, 3.02e-07), (2.0, 2.0, 3.02e-07), (2.0, -2.0, -3.02e-07), (2.0, 2.0, 0.2), (2.0, -2.0, 0.2), (-2.0, -2.0, 0.2), (-2.0, 2.0, 0.2)], [], [(3, 5, 6, 0), (0, 6, 7, 1), (2, 4, 5, 3), (1, 7, 4, 2), (4, 7, 6, 5), (0, 1, 2, 3)])
_uv = me_plane_005.uv_layers.new(name='UVMap')
_uv.uv.foreach_set('vector', [1.0, 1.0, 1.0, 1.0, 0.0, 1.0, 0.0, 1.0, 0.0, 1.0, 0.0, 1.0, 0.0, 0.0, 0.0, 0.0, 1.0, 0.0, 1.0, 0.0, 1.0, 1.0, 1.0, 1.0, 0.0, 0.0, 0.0, 0.0, 1.0, 0.0, 1.0, 0.0, 1.0, 0.0, 0.0, 0.0, 0.0, 1.0, 1.0, 1.0, 0.0, 1.0, 0.0, 0.0, 1.0, 0.0, 1.0, 1.0])
me_plane_005.use_remesh_fix_poles = True
me_plane_005.use_remesh_preserve_attributes = False
me_plane_005.use_mirror_vertex_groups = False
me_plane_005.update()
me_plane_006 = bpy.data.meshes.new('Plane.006')
me_plane_006.from_pydata([(-2.0, -4.0, 1.51e-07), (2.0, -4.0, 1.51e-07), (-2.0, 0.0, 1.51e-07), (2.0, 0.0, 1.51e-07), (2.0, 0.0, -0.2), (2.0, -4.0, -0.2), (-2.0, -4.0, -0.2), (-2.0, 0.0, -0.2), (-2.0, -2.0, 1.51e-07), (2.0, -2.0, 1.51e-07), (2.0, -2.0, -0.2), (-2.0, -2.0, -0.2), (-2.0, -3.757, 2.086e-07), (-2.0, -3.757, -0.2), (2.0, -3.757, 2.086e-07), (2.0, -3.757, -0.2), (2.0, -0.2429, 8.941e-08), (2.0, -0.2429, -0.2), (-2.0, -0.2429, 8.941e-08), (-2.0, -0.2429, -0.2), (-2.0, -3.757, 0.05876), (-2.0, -4.0, 0.05876), (2.0, -4.0, 0.05876), (2.0, -0.2429, 0.05876), (2.0, -1.49e-08, 0.05876), (-2.0, -1.49e-08, 0.05876), (2.0, -0.2429, -0.2588), (2.0, 1.442e-08, -0.2588), (-2.0, -3.757, -0.2588), (-2.0, -4.0, -0.2588), (2.0, -4.0, -0.2588), (-2.0, 1.442e-08, -0.2588), (2.0, -3.757, 0.05876), (2.0, -3.757, -0.2588), (-2.0, -0.2429, 0.05876), (-2.0, -0.2429, -0.2588)], [], [(2, 18, 34, 25), (3, 4, 7, 2), (12, 13, 6, 0), (16, 17, 4, 3), (12, 0, 21, 20), (0, 6, 5, 1), (13, 11, 10, 15), (14, 15, 10, 9), (18, 19, 11, 8), (12, 14, 9, 8), (1, 14, 32, 22), (1, 5, 15, 14), (4, 17, 26, 27), (8, 11, 13, 12), (2, 7, 19, 18), (11, 19, 17, 10), (9, 10, 17, 16), (8, 9, 16, 18), (34, 23, 24, 25), (35, 31, 27, 26), (21, 22, 32, 20), (29, 28, 33, 30), (15, 5, 30, 33), (0, 1, 22, 21), (19, 7, 31, 35), (6, 13, 28, 29), (14, 12, 20, 32), (16, 3, 24, 23), (5, 6, 29, 30), (3, 2, 25, 24), (17, 19, 35, 26), (7, 4, 27, 31), (13, 15, 33, 28), (18, 16, 23, 34)])
me_plane_006.polygons.foreach_set('material_index', [1, 1, 0, 1, 0, 0, 0, 0, 1, 0, 0, 0, 1, 0, 1, 1, 1, 1, 1, 1, 0, 0, 0, 0, 1, 0, 0, 1, 0, 1, 1, 1, 0, 1])
_uv = me_plane_006.uv_layers.new(name='UVMap')
_uv.uv.foreach_set('vector', [0.0, 1.0, 0.0, 0.75, 0.0, 0.75, 0.0, 1.0, 1.0, 1.0, 1.0, 1.0, 0.0, 1.0, 0.0, 1.0, 0.0, 0.25, 0.0, 0.25, 0.0, 0.0, 0.0, 0.0, 1.0, 0.75, 1.0, 0.75, 1.0, 1.0, 1.0, 1.0, 0.0, 0.25, 0.0, 0.0, 0.0, 0.0, 0.0, 0.25, 0.0, 0.0, 0.0, 0.0, 1.0, 0.0, 1.0, 0.0, 0.0, 0.25, 0.0, 0.5, 1.0, 0.5, 1.0, 0.25, 1.0, 0.25, 1.0, 0.25, 1.0, 0.5, 1.0, 0.5, 0.0, 0.75, 0.0, 0.75, 0.0, 0.5, 0.0, 0.5, 0.0, 0.25, 1.0, 0.25, 1.0, 0.5, 0.0, 0.5, 1.0, 0.0, 1.0, 0.25, 1.0, 0.25, 1.0, 0.0, 1.0, 0.0, 1.0, 0.0, 1.0, 0.25, 1.0, 0.25, 1.0, 1.0, 1.0, 0.75, 1.0, 0.75, 1.0, 1.0, 0.0, 0.5, 0.0, 0.5, 0.0, 0.25, 0.0, 0.25, 0.0, 1.0, 0.0, 1.0, 0.0, 0.75, 0.0, 0.75, 0.0, 0.5, 0.0, 0.75, 1.0, 0.75, 1.0, 0.5, 1.0, 0.5, 1.0, 0.5, 1.0, 0.75, 1.0, 0.75, 0.0, 0.5, 1.0, 0.5, 1.0, 0.75, 0.0, 0.75, 0.0, 0.75, 1.0, 0.75, 1.0, 1.0, 0.0, 1.0, 0.0, 0.75, 0.0, 1.0, 1.0, 1.0, 1.0, 0.75, 0.0, 0.0, 1.0, 0.0, 1.0, 0.25, 0.0, 0.25, 0.0, 0.0, 0.0, 0.25, 1.0, 0.25, 1.0, 0.0, 1.0, 0.25, 1.0, 0.0, 1.0, 0.0, 1.0, 0.25, 0.0, 0.0, 1.0, 0.0, 1.0, 0.0, 0.0, 0.0, 0.0, 0.75, 0.0, 1.0, 0.0, 1.0, 0.0, 0.75, 0.0, 0.0, 0.0, 0.25, 0.0, 0.25, 0.0, 0.0, 1.0, 0.25, 0.0, 0.25, 0.0, 0.25, 1.0, 0.25, 1.0, 0.75, 1.0, 1.0, 1.0, 1.0, 1.0, 0.75, 1.0, 0.0, 0.0, 0.0, 0.0, 0.0, 1.0, 0.0, 1.0, 1.0, 0.0, 1.0, 0.0, 1.0, 1.0, 1.0, 1.0, 0.75, 0.0, 0.75, 0.0, 0.75, 1.0, 0.75, 0.0, 1.0, 1.0, 1.0, 1.0, 1.0, 0.0, 1.0, 0.0, 0.25, 1.0, 0.25, 1.0, 0.25, 0.0, 0.25, 0.0, 0.75, 1.0, 0.75, 1.0, 0.75, 0.0, 0.75])
me_plane_006.materials.append(mat_material_004)
me_plane_006.materials.append(mat_material_005)
me_plane_006.use_remesh_fix_poles = True
me_plane_006.use_remesh_preserve_attributes = False
me_plane_006.use_mirror_vertex_groups = False
me_plane_006.update()
me_plane_008 = bpy.data.meshes.new('Plane.008')
me_plane_008.from_pydata([(-2.0, 0.0, 1.51e-07), (2.0, 0.0, 1.51e-07), (2.0, 0.0, -0.2), (-2.0, 0.0, -0.2), (-2.0, -2.0, 1.51e-07), (2.0, -2.0, 1.51e-07), (2.0, -2.0, -0.2), (-2.0, -2.0, -0.2)], [], [(4, 5, 1, 0), (1, 2, 3, 0), (5, 6, 2, 1), (7, 3, 2, 6), (7, 6, 5, 4), (0, 3, 7, 4)])
me_plane_008.polygons.foreach_set('material_index', [1, 1, 1, 1, 1, 1])
_uv = me_plane_008.uv_layers.new(name='UVMap')
_uv.uv.foreach_set('vector', [0.0, 0.5, 1.0, 0.5, 1.0, 1.0, 0.0, 1.0, 1.0, 1.0, 1.0, 1.0, 0.0, 1.0, 0.0, 1.0, 1.0, 0.5, 1.0, 0.5, 1.0, 1.0, 1.0, 1.0, 0.0, 0.5, 0.0, 1.0, 1.0, 1.0, 1.0, 0.5, 0.0, 0.5, 1.0, 0.5, 1.0, 0.5, 0.0, 0.5, 0.0, 1.0, 0.0, 1.0, 0.0, 0.5, 0.0, 0.5])
me_plane_008.materials.append(mat_material_004)
me_plane_008.materials.append(mat_material_005)
me_plane_008.use_remesh_fix_poles = True
me_plane_008.use_remesh_preserve_attributes = False
me_plane_008.use_mirror_vertex_groups = False
me_plane_008.update()
me_plane_010 = bpy.data.meshes.new('Plane.010')
me_plane_010.from_pydata([(2.0, 2.0, -0.2), (2.0, -2.0, -0.2), (-2.0, -2.0, -0.2), (-2.0, 2.0, -0.2), (-2.0, 2.0, 0.0), (-2.0, -2.0, 0.0), (2.0, -2.0, 0.0), (2.0, 2.0, 0.0), (-0.8356, 0.0, 0.0), (0.0, -0.8356, 0.0), (0.8356, 0.0, 0.0), (0.0, 0.8356, 0.0), (0.0, -0.6981, 0.0), (0.0, -0.5679, 0.0), (0.6981, 0.0, 0.0), (0.5679, 0.0, 0.0), (-0.5679, 0.0, 0.0), (-0.6981, 0.0, 0.0), (0.0, 0.6981, 0.0), (0.0, 0.5679, 0.0), (0.0, -2.0, 0.0), (0.0, 2.0, 0.0), (0.0, -2.0, -0.2), (0.0, 2.0, -0.2), (-2.0, 0.0, 0.0), (2.0, 0.0, 0.0), (2.0, 0.0, -0.2), (-2.0, 0.0, -0.2), (0.0, 0.0, -0.2), (0.4178, -0.4178, 0.0), (-0.4178, 0.4178, 0.0), (0.3491, -0.3491, 0.0), (0.2839, -0.2839, 0.0), (-0.3491, 0.3491, 0.0), (-0.2839, 0.2839, 0.0), (-0.4178, -0.4178, 0.0), (0.4178, 0.4178, 0.0), (-0.3491, -0.3491, 0.0), (-0.2839, -0.2839, 0.0), (0.3491, 0.3491, 0.0), (0.2839, 0.2839, 0.0), (0.0, 0.0, 0.0)], [], [(31, 12, 9, 29), (21, 23, 3, 4), (24, 27, 2, 5), (25, 26, 0, 7), (28, 23, 0, 26), (20, 22, 1, 6), (41, 40, 19, 34), (39, 14, 10, 36), (33, 18, 11, 30), (37, 12, 13, 38), (31, 14, 15, 32), (39, 18, 19, 40), (33, 17, 16, 34), (37, 17, 8, 35), (5, 2, 22, 20), (27, 3, 23, 28), (7, 0, 23, 21), (2, 27, 28, 22), (22, 28, 26, 1), (6, 1, 26, 25), (4, 3, 27, 24), (18, 33, 34, 19), (12, 31, 32, 13), (17, 33, 30, 8), (38, 41, 34, 16), (14, 31, 29, 10), (13, 32, 41, 38), (12, 37, 35, 9), (14, 39, 40, 15), (17, 37, 38, 16), (18, 39, 36, 11), (32, 15, 40, 41), (10, 29, 6, 25), (6, 29, 9, 20), (9, 35, 5, 20), (5, 35, 8, 24), (8, 30, 4, 24), (4, 30, 11, 21), (11, 36, 7, 21), (7, 36, 10, 25)])
me_plane_010.polygons.foreach_set('material_index', [1, 0, 0, 0, 0, 0, 1, 1, 1, 0, 0, 0, 0, 1, 0, 0, 0, 0, 0, 0, 0, 0, 0, 1, 1, 1, 1, 1, 0, 0, 1, 1, 0, 0, 0, 0, 0, 0, 0, 0])
_uv = me_plane_010.uv_layers.new(name='UVMap')
_uv.uv.foreach_set('vector', [0.5, 0.3628, 0.3628, 0.3628, 0.3358, 0.3358, 0.5, 0.3358, 0.5, 1.0, 0.5, 1.0, 0.0, 1.0, 0.0, 1.0, 0.0, 0.5, 0.0, 0.5, 0.0, 0.0, 0.0, 0.0, 1.0, 0.5, 1.0, 0.5, 1.0, 1.0, 1.0, 1.0, 0.5, 0.5, 0.5, 1.0, 1.0, 1.0, 1.0, 0.5, 0.5, 0.0, 0.5, 0.0, 1.0, 0.0, 1.0, 0.0, 0.5, 0.5, 0.6116, 0.5, 0.6116, 0.6116, 0.5, 0.6116, 0.6372, 0.5, 0.6372, 0.3628, 0.6642, 0.3358, 0.6642, 0.5, 0.5, 0.6372, 0.6372, 0.6372, 0.6642, 0.6642, 0.5, 0.6642, 0.3628, 0.5, 0.3628, 0.3628, 0.3884, 0.3884, 0.3884, 0.5, 0.5, 0.3628, 0.6372, 0.3628, 0.6116, 0.3884, 0.5, 0.3884, 0.6372, 0.5, 0.6372, 0.6372, 0.6116, 0.6116, 0.6116, 0.5, 0.5, 0.6372, 0.3628, 0.6372, 0.3884, 0.6116, 0.5, 0.6116, 0.3628, 0.5, 0.3628, 0.6372, 0.3358, 0.6642, 0.3358, 0.5, 0.0, 0.0, 0.0, 0.0, 0.5, 0.0, 0.5, 0.0, 0.0, 0.5, 0.0, 1.0, 0.5, 1.0, 0.5, 0.5, 1.0, 1.0, 1.0, 1.0, 0.5, 1.0, 0.5, 1.0, 0.0, 0.0, 0.0, 0.5, 0.5, 0.5, 0.5, 0.0, 0.5, 0.0, 0.5, 0.5, 1.0, 0.5, 1.0, 0.0, 1.0, 0.0, 1.0, 0.0, 1.0, 0.5, 1.0, 0.5, 0.0, 1.0, 0.0, 1.0, 0.0, 0.5, 0.0, 0.5, 0.6372, 0.6372, 0.5, 0.6372, 0.5, 0.6116, 0.6116, 0.6116, 0.3628, 0.3628, 0.5, 0.3628, 0.5, 0.3884, 0.3884, 0.3884, 0.3628, 0.6372, 0.5, 0.6372, 0.5, 0.6642, 0.3358, 0.6642, 0.3884, 0.5, 0.5, 0.5, 0.5, 0.6116, 0.3884, 0.6116, 0.6372, 0.3628, 0.5, 0.3628, 0.5, 0.3358, 0.6642, 0.3358, 0.3884, 0.3884, 0.5, 0.3884, 0.5, 0.5, 0.3884, 0.5, 0.3628, 0.3628, 0.3628, 0.5, 0.3358, 0.5, 0.3358, 0.3358, 0.6372, 0.3628, 0.6372, 0.5, 0.6116, 0.5, 0.6116, 0.3884, 0.3628, 0.6372, 0.3628, 0.5, 0.3884, 0.5, 0.3884, 0.6116, 0.6372, 0.6372, 0.6372, 0.5, 0.6642, 0.5, 0.6642, 0.6642, 0.5, 0.3884, 0.6116, 0.3884, 0.6116, 0.5, 0.5, 0.5, 0.6642, 0.3358, 0.5, 0.3358, 1.0, 0.0, 1.0, 0.5, 1.0, 0.0, 0.5, 0.3358, 0.3358, 0.3358, 0.5, 0.0, 0.3358, 0.3358, 0.3358, 0.5, 0.0, 0.0, 0.5, 0.0, 0.0, 0.0, 0.3358, 0.5, 0.3358, 0.6642, 0.0, 0.5, 0.3358, 0.6642, 0.5, 0.6642, 0.0, 1.0, 0.0, 0.5, 0.0, 1.0, 0.5, 0.6642, 0.6642, 0.6642, 0.5, 1.0, 0.6642, 0.6642, 0.6642, 0.5, 1.0, 1.0, 0.5, 1.0, 1.0, 1.0, 0.6642, 0.5, 0.6642, 0.3358, 1.0, 0.5])
me_plane_010.materials.append(mat_material_006)
me_plane_010.materials.append(mat_material_007)
me_plane_010.use_remesh_fix_poles = True
me_plane_010.use_remesh_preserve_attributes = False
me_plane_010.use_mirror_vertex_groups = False
me_plane_010.update()
me_plane_012 = bpy.data.meshes.new('Plane.012')
me_plane_012.from_pydata([(-0.7005, -0.8287, 9.537e-07), (-0.8287, -0.7005, 9.537e-07), (0.8287, -0.7005, 9.537e-07), (0.7005, -0.8287, 9.537e-07), (-0.8287, 0.7005, 9.537e-07), (-0.7005, 0.8287, 9.537e-07), (0.7005, 0.8287, 9.537e-07), (0.8287, 0.7005, 9.537e-07), (-0.7005, 0.8287, 13.33), (-0.8287, 0.7005, 13.33), (-0.8287, -0.7005, 13.33), (-0.7005, -0.8287, 13.33), (0.7005, -0.8287, 13.33), (0.8287, -0.7005, 13.33), (0.8287, 0.7005, 13.33), (0.7005, 0.8287, 13.33), (0.8287, 0.7005, 6.667), (0.7005, 0.8287, 6.667), (0.8287, -0.7005, 6.667), (0.7005, -0.8287, 6.667), (-0.8287, -0.7005, 6.667), (-0.7005, -0.8287, 6.667), (-0.8287, 0.7005, 6.667), (-0.7005, 0.8287, 6.667)], [], [(0, 3, 19, 21), (17, 23, 8, 15), (10, 11, 12, 13, 14, 15, 8, 9), (21, 19, 12, 11), (18, 16, 14, 13), (2, 7, 16, 18), (22, 20, 10, 9), (0, 1, 4, 5, 6, 7, 2, 3), (6, 5, 23, 17), (17, 15, 14, 16), (19, 3, 2, 18), (21, 11, 10, 20), (23, 5, 4, 22), (6, 17, 16, 7), (12, 19, 18, 13), (0, 21, 20, 1), (8, 23, 22, 9), (4, 1, 20, 22)])
me_plane_012.polygons.foreach_set('material_index', [1, 0, 0, 0, 0, 1, 0, 0, 1, 0, 1, 0, 1, 1, 0, 1, 0, 1])
_uv = me_plane_012.uv_layers.new(name='UVMap')
_uv.uv.foreach_set('vector', [0.07732, 0.0, 0.9227, 0.0, 0.9227, 0.0, 0.07732, 0.0, 0.9227, 1.0, 0.07732, 1.0, 0.07732, 1.0, 0.9227, 1.0, 0.0, 0.07732, 0.07732, 0.0, 0.9227, 0.0, 1.0, 0.07732, 1.0, 0.9227, 0.9227, 1.0, 0.07732, 1.0, 0.0, 0.9227, 0.07732, 0.0, 0.9227, 0.0, 0.9227, 0.0, 0.07732, 0.0, 1.0, 0.07732, 1.0, 0.9227, 1.0, 0.9227, 1.0, 0.07732, 1.0, 0.07732, 1.0, 0.9227, 1.0, 0.9227, 1.0, 0.07732, 0.0, 0.9227, 0.0, 0.07732, 0.0, 0.07732, 0.0, 0.9227, 0.07732, 0.0, 0.0, 0.07732, 0.0, 0.9227, 0.07732, 1.0, 0.9227, 1.0, 1.0, 0.9227, 1.0, 0.07732, 0.9227, 0.0, 0.9227, 1.0, 0.07732, 1.0, 0.07732, 1.0, 0.9227, 1.0, 0.9227, 1.0, 0.9227, 1.0, 1.0, 0.9227, 1.0, 0.9227, 0.9227, 0.0, 0.9227, 0.0, 1.0, 0.07732, 1.0, 0.07732, 0.07732, 0.0, 0.07732, 0.0, 0.0, 0.07732, 0.0, 0.07732, 0.07732, 1.0, 0.07732, 1.0, 0.0, 0.9227, 0.0, 0.9227, 0.9227, 1.0, 0.9227, 1.0, 1.0, 0.9227, 1.0, 0.9227, 0.9227, 0.0, 0.9227, 0.0, 1.0, 0.07732, 1.0, 0.07732, 0.07732, 0.0, 0.07732, 0.0, 0.0, 0.07732, 0.0, 0.07732, 0.07732, 1.0, 0.07732, 1.0, 0.0, 0.9227, 0.0, 0.9227, 0.0, 0.9227, 0.0, 0.07732, 0.0, 0.07732, 0.0, 0.9227])
me_plane_012.materials.append(mat_material_010)
me_plane_012.materials.append(mat_material_011)
me_plane_012.use_remesh_fix_poles = True
me_plane_012.use_remesh_preserve_attributes = False
me_plane_012.use_mirror_vertex_groups = False
me_plane_012.update()
me_plane_007 = bpy.data.meshes.new('Plane.007')
me_plane_007.from_pydata([(-1.0, -1.0, 0.0), (1.0, -1.0, 0.0), (-1.0, 1.0, 0.0), (1.0, 1.0, 0.0)], [], [(0, 1, 3, 2)])
_uv = me_plane_007.uv_layers.new(name='UVMap')
_uv.uv.foreach_set('vector', [0.9999, 0.0001001, 0.9999, 0.9999, 9.998e-05, 0.9999, 0.0001, 9.998e-05])
me_plane_007.use_remesh_fix_poles = True
me_plane_007.use_remesh_preserve_attributes = False
me_plane_007.use_mirror_vertex_groups = False
me_plane_007.update()
me_plane_009 = bpy.data.meshes.new('Plane.009')
me_plane_009.from_pydata([(2.0, 1.51e-07, 0.0), (2.0, -0.2, 0.0), (2.0, 3.02e-07, -2.02), (0.5686, -0.2, -1.048), (1.201, -0.2, -1.048), (0.885, -0.2, -1.459), (0.7796, -0.2, -1.048), (0.9905, -0.2, -1.048), (0.7796, -0.2, 0.0), (0.9905, -0.2, 0.0), (-4.059e-23, 1.51e-07, 0.0), (4.441e-16, 3.02e-07, -2.02), (-3.997e-16, -0.2, 0.0), (2.0, -0.1573, -2.02), (2.0, -0.2, -1.977), (4.696e-16, -0.2, -1.977), (4.79e-16, -0.1573, -2.02)], [], [(11, 10, 0, 2), (3, 15, 5), (3, 5, 6), (2, 0, 1, 14, 13), (7, 5, 4), (7, 9, 8, 6), (6, 5, 7), (16, 11, 2, 13), (3, 6, 8, 12), (4, 1, 9, 7), (15, 16, 13, 14), (4, 14, 1), (15, 14, 5), (5, 14, 4), (12, 15, 3), (8, 9, 0, 10), (0, 9, 1), (12, 8, 10)])
me_plane_009.polygons.foreach_set('material_index', [1, 1, 0, 1, 0, 0, 0, 1, 1, 1, 1, 1, 1, 1, 1, 0, 1, 1])
_uv = me_plane_009.uv_layers.new(name='UVMap')
_uv.uv.foreach_set('vector', [0.5, 0.5, 0.5, 1.0, 1.0, 1.0, 1.0, 0.5, 0.0, 0.0, 0.4893, 0.4893, 0.0, 1.0, 0.0, 0.0, 0.0, 1.0, 0.3333, 0.0, 1.0, 0.5, 1.0, 1.0, 1.0, 1.0, 1.0, 0.5107, 1.0, 0.5, 0.6667, 0.0, 0.0, 1.0, 1.0, 0.0, 0.6667, 0.0, 0.6667, 0.0, 0.3333, 0.0, 0.3333, 0.0, 0.3333, 0.0, 0.0, 1.0, 0.6667, 0.0, 0.5, 0.5, 0.5, 0.5, 1.0, 0.5, 1.0, 0.5, 0.0, 0.0, 0.3333, 0.0, 0.3333, 0.0, 0.0, 0.0, 1.0, 0.0, 1.0, 1.0, 0.6667, 0.0, 0.6667, 0.0, 0.4893, 0.4893, 0.5, 0.5, 1.0, 0.5, 1.0, 0.5107, 1.0, 0.0, 1.0, 0.5107, 1.0, 1.0, 0.4893, 0.4893, 1.0, 0.5107, 0.0, 1.0, 0.0, 1.0, 1.0, 0.5107, 1.0, 0.0, 0.0, 0.0, 0.4893, 0.4893, 0.0, 0.0, 0.3333, 0.0, 0.6667, 0.0, 1.0, 1.0, 0.5, 1.0, 1.0, 1.0, 0.6667, 0.0, 1.0, 1.0, 0.0, 0.0, 0.3333, 0.0, 0.5, 1.0])
me_plane_009.materials.append(mat_material_004)
me_plane_009.materials.append(mat_material_005)
me_plane_009.use_remesh_fix_poles = True
me_plane_009.use_remesh_preserve_attributes = False
me_plane_009.use_mirror_vertex_groups = False
me_plane_009.update()

# ---- objects
ob_sun = bpy.data.objects.new('Sun', light_sun)
ob_map = bpy.data.objects.new('map', me_plane)
ob_boundaries = bpy.data.objects.new('boundaries', me_plane_001)
ob_torus = bpy.data.objects.new('Torus', me_torus)
ob_plane = bpy.data.objects.new('Plane', me_plane_002)
ob_plane_001 = bpy.data.objects.new('Plane.001', me_plane_003)
ob_plane_002 = bpy.data.objects.new('Plane.002', me_plane_004)
ob_plane_003 = bpy.data.objects.new('Plane.003', me_plane_005)
ob_plane_004 = bpy.data.objects.new('Plane.004', me_plane_006)
ob_plane_005 = bpy.data.objects.new('Plane.005', me_plane_008)
ob_plane_006 = bpy.data.objects.new('Plane.006', me_plane_010)
ob_plane_008 = bpy.data.objects.new('Plane.008', me_plane_012)
ob_plane_007 = bpy.data.objects.new('Plane.007', me_plane_007)
ob_plane_009 = bpy.data.objects.new('Plane.009', me_plane_009)

# ---- transforms, parenting, visibility, modifiers, constraints
ob_sun.location = (5.36, 2.271, 4.763)
ob_sun.rotation_euler = (0.1258, 0.7894, -0.676)
ob_sun.lineart.crease_threshold = 0.0
ob_map.location = (0.0, 33.15, 0.0)
ob_map.lineart.crease_threshold = 0.0
_m = ob_map.modifiers.new('Mirror', 'MIRROR')
_m = ob_map.modifiers.new('Solidify', 'SOLIDIFY')
_m.thickness = 0.15
_m.use_even_offset = True
_m.use_quality_normals = True
_m.nonmanifold_thickness_mode = 'FIXED'
_m.nonmanifold_merge_threshold = 0.0003
ob_boundaries.location = (0.0, 1.0, 4.0)
ob_boundaries.lineart.crease_threshold = 0.0
ob_torus.location = (0.0, -15.09, 0.0)
ob_torus.rotation_euler = (1.571, 2.22e-16, 2.22e-16)
ob_torus.lineart.crease_threshold = 0.0
ob_plane.location = (0.0, -10.55, 0.0)
ob_plane.lineart.crease_threshold = 0.0
ob_plane_001.location = (0.0, -10.19, 0.0)
ob_plane_001.rotation_euler = (-1.571, -2.22e-16, 2.22e-16)
ob_plane_001.lineart.crease_threshold = 0.0
_m = ob_plane_001.modifiers.new('Mirror', 'MIRROR')
ob_plane_002.location = (0.0, 6.572, 0.0)
ob_plane_002.lineart.crease_threshold = 0.0
ob_plane_003.location = (0.0, 0.0, 0.0)
ob_plane_003.lineart.crease_threshold = 0.0
ob_plane_004.location = (0.0, 8.007, 0.0)
ob_plane_004.rotation_euler = (-1.571, -2.22e-16, 2.22e-16)
ob_plane_004.lineart.crease_threshold = 0.0
ob_plane_005.location = (0.0, -5.98, 0.0)
ob_plane_005.rotation_euler = (-1.571, -2.22e-16, 2.22e-16)
ob_plane_005.lineart.crease_threshold = 0.0
ob_plane_006.location = (0.0, -14.45, 0.0)
ob_plane_006.lineart.crease_threshold = 0.0
ob_plane_008.location = (0.0, 11.59, 0.0)
ob_plane_008.scale = (0.3, 0.3, 0.3)
ob_plane_008.lineart.crease_threshold = 0.0
ob_plane_007.location = (0.0, 0.0, 0.0)
ob_plane_007.scale = (2.0, 2.0, 2.0)
ob_plane_007.lineart.crease_threshold = 0.0
ob_plane_009.location = (0.0, 0.0, 2.02)
ob_plane_009.lineart.crease_threshold = 0.0
_m = ob_plane_009.modifiers.new('Mirror', 'MIRROR')

# ---- collection membership
col_collection.objects.link(ob_sun)
col_collection.objects.link(ob_map)
col_collection.objects.link(ob_boundaries)
col_collection.objects.link(ob_torus)
col_collection.objects.link(ob_plane)
col_collection.objects.link(ob_plane_001)
col_collection.objects.link(ob_plane_002)
col_collection.objects.link(ob_plane_003)
col_collection.objects.link(ob_plane_004)
col_collection.objects.link(ob_plane_005)
col_collection.objects.link(ob_plane_006)
col_collection.objects.link(ob_plane_008)
col_collection.objects.link(ob_plane_007)
col_collection.objects.link(ob_plane_009)

# ---- scene / render settings (as saved in the file)
scene.frame_start = 1; scene.frame_end = 250; scene.frame_set(1)
scene.render.engine = 'CYCLES'
scene.cycles.use_denoising = False
scene.cycles.samples = 2
scene.cycles.sampling_pattern = 'TABULATED_SOBOL'
scene.cycles.use_adaptive_sampling = False
scene.cycles.use_light_tree = False
scene.view_settings.view_transform = 'Filmic'
bpy.context.view_layer.update()

# ---- added for rendering (the .blend has no active camera): camera
cam_auto = bpy.data.cameras.new('AutoCamera')
cam_auto.lens = 50.0
cam_auto.sensor_width = 36.0
cam_auto.clip_end = 1251.03
ob_auto_camera = bpy.data.objects.new('AutoCamera', cam_auto)
scene.collection.objects.link(ob_auto_camera)
ob_auto_camera.location = (71.2842, -64.0238, 55.0742)
ob_auto_camera.rotation_euler = (1.09748, -7.21219e-08, 0.694738)
scene.camera = ob_auto_camera
bpy.context.view_layer.update()
